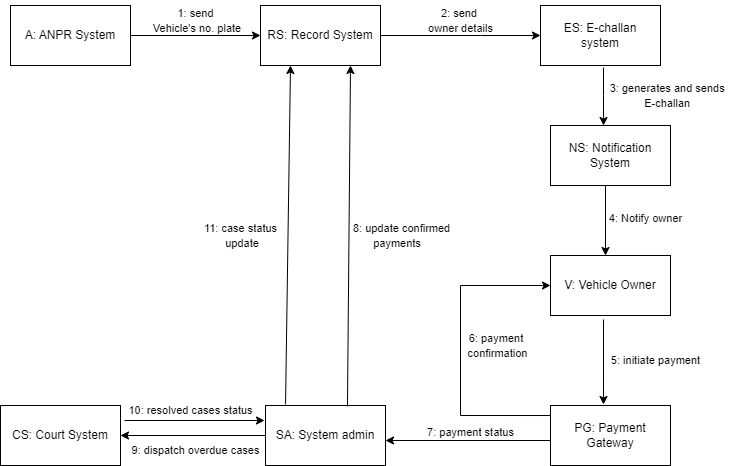

The diagram above was exported from draw.io. Its source (the exported page's mxGraphModel, read from the mxfile embedded in the PNG):
<mxGraphModel dx="880" dy="468" grid="1" gridSize="10" guides="1" tooltips="1" connect="1" arrows="1" fold="1" page="1" pageScale="1" pageWidth="1200" pageHeight="1920" math="0" shadow="0">
  <root>
    <mxCell id="0" />
    <mxCell id="1" parent="0" />
    <mxCell id="RPEk987V9VuO0iuIBp9h-1" value="A: ANPR System" style="rounded=0;whiteSpace=wrap;html=1;" parent="1" vertex="1">
      <mxGeometry x="90" y="110" width="120" height="60" as="geometry" />
    </mxCell>
    <mxCell id="RPEk987V9VuO0iuIBp9h-2" value="RS: Record System" style="rounded=0;whiteSpace=wrap;html=1;" parent="1" vertex="1">
      <mxGeometry x="340" y="110" width="120" height="60" as="geometry" />
    </mxCell>
    <mxCell id="RPEk987V9VuO0iuIBp9h-3" value="ES: E-challan&lt;div&gt;system&lt;/div&gt;" style="rounded=0;whiteSpace=wrap;html=1;" parent="1" vertex="1">
      <mxGeometry x="620" y="110" width="120" height="60" as="geometry" />
    </mxCell>
    <mxCell id="RPEk987V9VuO0iuIBp9h-4" value="V: Vehicle Owner" style="rounded=0;whiteSpace=wrap;html=1;" parent="1" vertex="1">
      <mxGeometry x="630" y="360" width="120" height="60" as="geometry" />
    </mxCell>
    <mxCell id="RPEk987V9VuO0iuIBp9h-5" value="PG: Payment Gateway" style="rounded=0;whiteSpace=wrap;html=1;" parent="1" vertex="1">
      <mxGeometry x="630" y="510" width="120" height="60" as="geometry" />
    </mxCell>
    <mxCell id="RPEk987V9VuO0iuIBp9h-7" value="NS: Notification System" style="rounded=0;whiteSpace=wrap;html=1;" parent="1" vertex="1">
      <mxGeometry x="630" y="230" width="120" height="60" as="geometry" />
    </mxCell>
    <mxCell id="RPEk987V9VuO0iuIBp9h-8" value="SA: System admin" style="rounded=0;whiteSpace=wrap;html=1;" parent="1" vertex="1">
      <mxGeometry x="345" y="510" width="120" height="60" as="geometry" />
    </mxCell>
    <mxCell id="RPEk987V9VuO0iuIBp9h-9" value="CS: Court System" style="rounded=0;whiteSpace=wrap;html=1;" parent="1" vertex="1">
      <mxGeometry x="80" y="510" width="120" height="60" as="geometry" />
    </mxCell>
    <mxCell id="RPEk987V9VuO0iuIBp9h-10" value="" style="endArrow=classic;html=1;rounded=0;exitX=1;exitY=0.5;exitDx=0;exitDy=0;entryX=0;entryY=0.5;entryDx=0;entryDy=0;" parent="1" source="RPEk987V9VuO0iuIBp9h-1" target="RPEk987V9VuO0iuIBp9h-2" edge="1">
      <mxGeometry width="50" height="50" relative="1" as="geometry">
        <mxPoint x="430" y="270" as="sourcePoint" />
        <mxPoint x="480" y="220" as="targetPoint" />
      </mxGeometry>
    </mxCell>
    <mxCell id="RPEk987V9VuO0iuIBp9h-11" value="" style="endArrow=classic;html=1;rounded=0;exitX=1;exitY=0.5;exitDx=0;exitDy=0;entryX=0;entryY=0.5;entryDx=0;entryDy=0;" parent="1" source="RPEk987V9VuO0iuIBp9h-2" target="RPEk987V9VuO0iuIBp9h-3" edge="1">
      <mxGeometry width="50" height="50" relative="1" as="geometry">
        <mxPoint x="430" y="270" as="sourcePoint" />
        <mxPoint x="480" y="220" as="targetPoint" />
        <Array as="points">
          <mxPoint x="560" y="140" />
        </Array>
      </mxGeometry>
    </mxCell>
    <mxCell id="RPEk987V9VuO0iuIBp9h-15" value="" style="endArrow=classic;html=1;rounded=0;exitX=0;exitY=0.5;exitDx=0;exitDy=0;" parent="1" edge="1">
      <mxGeometry width="50" height="50" relative="1" as="geometry">
        <mxPoint x="630" y="545" as="sourcePoint" />
        <mxPoint x="465" y="545" as="targetPoint" />
      </mxGeometry>
    </mxCell>
    <mxCell id="RPEk987V9VuO0iuIBp9h-16" value="" style="endArrow=classic;html=1;rounded=0;exitX=0;exitY=0.5;exitDx=0;exitDy=0;entryX=1;entryY=0.5;entryDx=0;entryDy=0;" parent="1" source="RPEk987V9VuO0iuIBp9h-8" target="RPEk987V9VuO0iuIBp9h-9" edge="1">
      <mxGeometry width="50" height="50" relative="1" as="geometry">
        <mxPoint x="430" y="270" as="sourcePoint" />
        <mxPoint x="480" y="220" as="targetPoint" />
      </mxGeometry>
    </mxCell>
    <mxCell id="RPEk987V9VuO0iuIBp9h-17" value="&lt;font style=&quot;font-size: 11px;&quot;&gt;1: send&lt;/font&gt;&lt;div&gt;&lt;font style=&quot;font-size: 11px;&quot;&gt;&amp;nbsp;Vehicle's no. plate&lt;/font&gt;&lt;/div&gt;" style="text;html=1;align=center;verticalAlign=middle;resizable=0;points=[];autosize=1;strokeColor=none;fillColor=none;" parent="1" vertex="1">
      <mxGeometry x="220" y="105" width="110" height="40" as="geometry" />
    </mxCell>
    <mxCell id="RPEk987V9VuO0iuIBp9h-18" value="&lt;font style=&quot;font-size: 11px;&quot;&gt;2: send&amp;nbsp;&lt;/font&gt;&lt;div&gt;&lt;font style=&quot;font-size: 11px;&quot;&gt;owner details&lt;/font&gt;&lt;/div&gt;" style="text;html=1;align=center;verticalAlign=middle;resizable=0;points=[];autosize=1;strokeColor=none;fillColor=none;" parent="1" vertex="1">
      <mxGeometry x="495" y="105" width="90" height="40" as="geometry" />
    </mxCell>
    <mxCell id="RPEk987V9VuO0iuIBp9h-19" value="&lt;font style=&quot;font-size: 11px;&quot;&gt;&lt;span style=&quot;white-space: pre;&quot;&gt;&#09;&lt;/span&gt;&lt;span style=&quot;white-space: pre;&quot;&gt;&#09;&lt;/span&gt;&lt;span style=&quot;white-space: pre;&quot;&gt;&#09;&lt;/span&gt;3: generates and&amp;nbsp;&lt;span style=&quot;background-color: initial;&quot;&gt;sends&lt;/span&gt;&lt;/font&gt;&lt;div&gt;&lt;span style=&quot;background-color: initial;&quot;&gt;&lt;font style=&quot;font-size: 11px;&quot;&gt;&lt;span style=&quot;white-space: pre;&quot;&gt;&#09;&lt;/span&gt;&lt;span style=&quot;white-space: pre;&quot;&gt;&#09;&lt;/span&gt;&lt;span style=&quot;white-space: pre;&quot;&gt;&#09;&lt;/span&gt;&amp;nbsp;E-challan&amp;nbsp;&lt;/font&gt;&lt;/span&gt;&lt;/div&gt;" style="text;html=1;align=center;verticalAlign=middle;resizable=0;points=[];autosize=1;strokeColor=none;fillColor=none;" parent="1" vertex="1">
      <mxGeometry x="605" y="180" width="210" height="40" as="geometry" />
    </mxCell>
    <mxCell id="RPEk987V9VuO0iuIBp9h-21" value="" style="endArrow=classic;html=1;rounded=0;entryX=0.5;entryY=0;entryDx=0;entryDy=0;exitX=0.5;exitY=1;exitDx=0;exitDy=0;" parent="1" edge="1">
      <mxGeometry width="50" height="50" relative="1" as="geometry">
        <mxPoint x="685" y="290" as="sourcePoint" />
        <mxPoint x="685" y="360" as="targetPoint" />
      </mxGeometry>
    </mxCell>
    <mxCell id="RPEk987V9VuO0iuIBp9h-22" value="" style="endArrow=classic;html=1;rounded=0;entryX=0.442;entryY=0;entryDx=0;entryDy=0;entryPerimeter=0;" parent="1" target="RPEk987V9VuO0iuIBp9h-7" edge="1">
      <mxGeometry width="50" height="50" relative="1" as="geometry">
        <mxPoint x="683" y="172" as="sourcePoint" />
        <mxPoint x="540" y="200" as="targetPoint" />
        <Array as="points">
          <mxPoint x="683" y="200" />
        </Array>
      </mxGeometry>
    </mxCell>
    <mxCell id="RPEk987V9VuO0iuIBp9h-23" value="&lt;font style=&quot;font-size: 11px;&quot;&gt;4: Notify owner&lt;/font&gt;" style="text;html=1;align=center;verticalAlign=middle;resizable=0;points=[];autosize=1;strokeColor=none;fillColor=none;" parent="1" vertex="1">
      <mxGeometry x="675" y="308" width="100" height="30" as="geometry" />
    </mxCell>
    <mxCell id="RPEk987V9VuO0iuIBp9h-25" value="" style="endArrow=classic;html=1;rounded=0;exitX=0.442;exitY=1.067;exitDx=0;exitDy=0;exitPerimeter=0;" parent="1" source="RPEk987V9VuO0iuIBp9h-4" edge="1">
      <mxGeometry width="50" height="50" relative="1" as="geometry">
        <mxPoint x="490" y="550" as="sourcePoint" />
        <mxPoint x="683" y="509" as="targetPoint" />
      </mxGeometry>
    </mxCell>
    <mxCell id="RPEk987V9VuO0iuIBp9h-27" value="&lt;font style=&quot;font-size: 11px;&quot;&gt;5: initiate payment&lt;/font&gt;" style="text;html=1;align=center;verticalAlign=middle;resizable=0;points=[];autosize=1;strokeColor=none;fillColor=none;" parent="1" vertex="1">
      <mxGeometry x="680" y="450" width="110" height="30" as="geometry" />
    </mxCell>
    <mxCell id="RPEk987V9VuO0iuIBp9h-28" value="&lt;font style=&quot;font-size: 11px;&quot;&gt;9: dispatch overdue cases&lt;/font&gt;" style="text;html=1;align=center;verticalAlign=middle;resizable=0;points=[];autosize=1;strokeColor=none;fillColor=none;" parent="1" vertex="1">
      <mxGeometry x="200" y="540" width="150" height="30" as="geometry" />
    </mxCell>
    <mxCell id="RPEk987V9VuO0iuIBp9h-29" value="&lt;font style=&quot;font-size: 11px;&quot;&gt;7: payment status&lt;/font&gt;" style="text;html=1;align=center;verticalAlign=middle;resizable=0;points=[];autosize=1;strokeColor=none;fillColor=none;" parent="1" vertex="1">
      <mxGeometry x="495" y="522" width="110" height="30" as="geometry" />
    </mxCell>
    <mxCell id="RPEk987V9VuO0iuIBp9h-31" value="&lt;font style=&quot;font-size: 11px;&quot;&gt;11: case status&lt;/font&gt;&lt;div&gt;&lt;font style=&quot;font-size: 11px;&quot;&gt;&amp;nbsp;update&lt;/font&gt;&lt;/div&gt;" style="text;html=1;align=center;verticalAlign=middle;resizable=0;points=[];autosize=1;strokeColor=none;fillColor=none;" parent="1" vertex="1">
      <mxGeometry x="270" y="320" width="100" height="40" as="geometry" />
    </mxCell>
    <mxCell id="RPEk987V9VuO0iuIBp9h-34" value="&lt;font style=&quot;font-size: 11px;&quot;&gt;&amp;nbsp; &amp;nbsp; 8: update confirmed&lt;/font&gt;&lt;div&gt;&lt;span style=&quot;font-size: 11px; background-color: initial;&quot;&gt;&amp;nbsp;payments&lt;/span&gt;&lt;/div&gt;" style="text;html=1;align=center;verticalAlign=middle;resizable=0;points=[];autosize=1;strokeColor=none;fillColor=none;" parent="1" vertex="1">
      <mxGeometry x="410" y="320" width="130" height="40" as="geometry" />
    </mxCell>
    <mxCell id="RPEk987V9VuO0iuIBp9h-38" value="" style="endArrow=classic;html=1;rounded=0;entryX=0.75;entryY=1;entryDx=0;entryDy=0;exitX=0.683;exitY=0.017;exitDx=0;exitDy=0;exitPerimeter=0;" parent="1" source="RPEk987V9VuO0iuIBp9h-8" target="RPEk987V9VuO0iuIBp9h-2" edge="1">
      <mxGeometry width="50" height="50" relative="1" as="geometry">
        <mxPoint x="490" y="370" as="sourcePoint" />
        <mxPoint x="540" y="320" as="targetPoint" />
      </mxGeometry>
    </mxCell>
    <mxCell id="RPEk987V9VuO0iuIBp9h-41" value="" style="endArrow=classic;html=1;rounded=0;entryX=0;entryY=0.5;entryDx=0;entryDy=0;exitX=0;exitY=0.167;exitDx=0;exitDy=0;exitPerimeter=0;" parent="1" source="RPEk987V9VuO0iuIBp9h-5" target="RPEk987V9VuO0iuIBp9h-4" edge="1">
      <mxGeometry width="50" height="50" relative="1" as="geometry">
        <mxPoint x="540" y="520" as="sourcePoint" />
        <mxPoint x="540" y="490" as="targetPoint" />
        <Array as="points">
          <mxPoint x="540" y="520" />
          <mxPoint x="540" y="390" />
        </Array>
      </mxGeometry>
    </mxCell>
    <mxCell id="RPEk987V9VuO0iuIBp9h-42" value="&lt;font style=&quot;font-size: 11px;&quot;&gt;6: payment&amp;nbsp;&lt;/font&gt;&lt;div&gt;&lt;font style=&quot;font-size: 11px;&quot;&gt;confirmation&lt;/font&gt;&lt;/div&gt;" style="text;html=1;align=center;verticalAlign=middle;resizable=0;points=[];autosize=1;strokeColor=none;fillColor=none;" parent="1" vertex="1">
      <mxGeometry x="537" y="430" width="80" height="40" as="geometry" />
    </mxCell>
    <mxCell id="-mh5Re8nZoLDvkx3dJk8-1" value="" style="endArrow=classic;html=1;rounded=0;exitX=1;exitY=0.25;exitDx=0;exitDy=0;" edge="1" parent="1">
      <mxGeometry width="50" height="50" relative="1" as="geometry">
        <mxPoint x="204" y="525" as="sourcePoint" />
        <mxPoint x="344" y="525" as="targetPoint" />
      </mxGeometry>
    </mxCell>
    <mxCell id="-mh5Re8nZoLDvkx3dJk8-3" value="" style="endArrow=classic;html=1;rounded=0;exitX=0.167;exitY=-0.017;exitDx=0;exitDy=0;exitPerimeter=0;entryX=0.25;entryY=1;entryDx=0;entryDy=0;" edge="1" parent="1" source="RPEk987V9VuO0iuIBp9h-8" target="RPEk987V9VuO0iuIBp9h-2">
      <mxGeometry width="50" height="50" relative="1" as="geometry">
        <mxPoint x="430" y="370" as="sourcePoint" />
        <mxPoint x="480" y="320" as="targetPoint" />
      </mxGeometry>
    </mxCell>
    <mxCell id="-mh5Re8nZoLDvkx3dJk8-5" value="&lt;font style=&quot;font-size: 11px;&quot;&gt;10: resolved cases status&lt;/font&gt;" style="text;html=1;align=center;verticalAlign=middle;resizable=0;points=[];autosize=1;strokeColor=none;fillColor=none;" vertex="1" parent="1">
      <mxGeometry x="195" y="500" width="150" height="30" as="geometry" />
    </mxCell>
  </root>
</mxGraphModel>